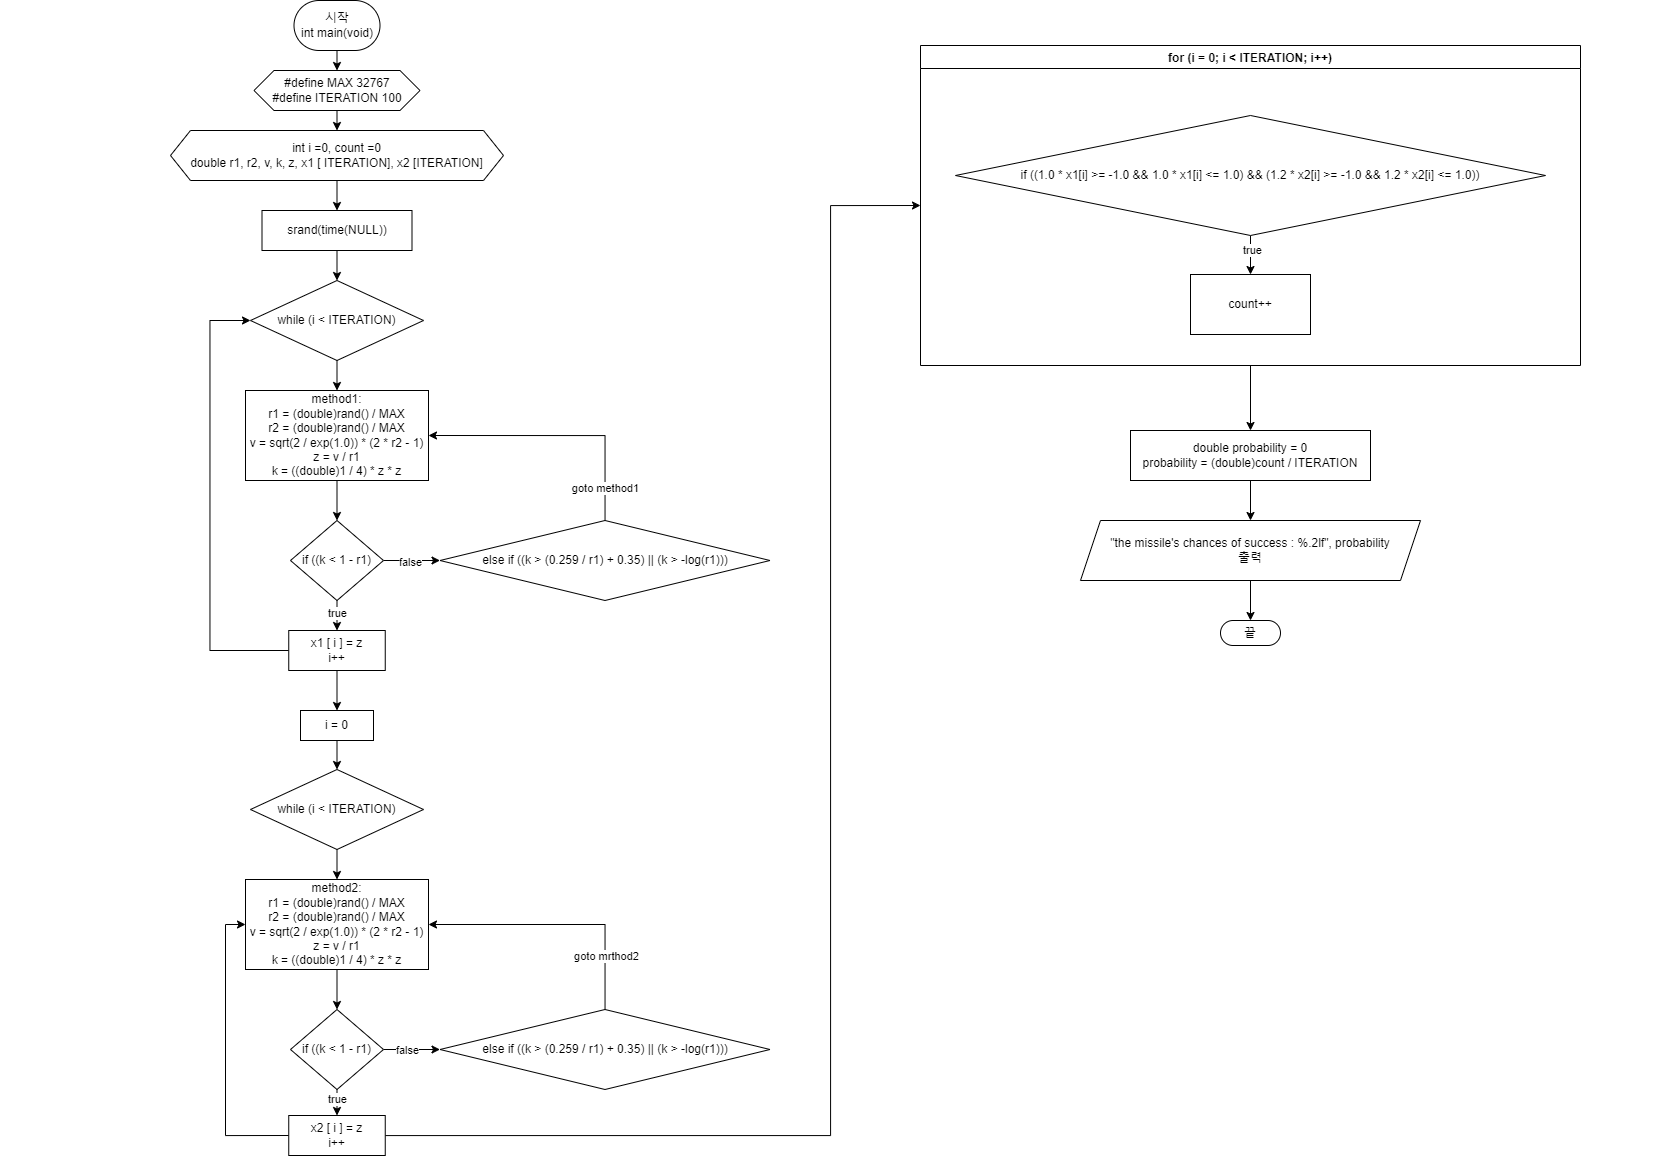

The diagram above was exported from draw.io. Its source (the exported page's mxGraphModel, read from the mxfile embedded in the PNG):
<mxGraphModel dx="1203" dy="1318" grid="1" gridSize="10" guides="1" tooltips="1" connect="1" arrows="1" fold="1" page="1" pageScale="1" pageWidth="827" pageHeight="1169" math="0" shadow="0">
  <root>
    <mxCell id="0" />
    <mxCell id="1" parent="0" />
    <mxCell id="LTDsSd43jwHgowhlwtON-10" style="edgeStyle=orthogonalEdgeStyle;rounded=0;orthogonalLoop=1;jettySize=auto;html=1;exitX=0.5;exitY=1;exitDx=0;exitDy=0;entryX=0.5;entryY=0;entryDx=0;entryDy=0;" edge="1" parent="1" source="LTDsSd43jwHgowhlwtON-1" target="LTDsSd43jwHgowhlwtON-2">
      <mxGeometry relative="1" as="geometry" />
    </mxCell>
    <mxCell id="LTDsSd43jwHgowhlwtON-1" value="시작&lt;br&gt;int main(void)" style="rounded=1;whiteSpace=wrap;html=1;arcSize=50;" vertex="1" parent="1">
      <mxGeometry x="293.5" width="86" height="50" as="geometry" />
    </mxCell>
    <mxCell id="LTDsSd43jwHgowhlwtON-11" style="edgeStyle=orthogonalEdgeStyle;rounded=0;orthogonalLoop=1;jettySize=auto;html=1;exitX=0.5;exitY=1;exitDx=0;exitDy=0;entryX=0.5;entryY=0;entryDx=0;entryDy=0;" edge="1" parent="1" source="LTDsSd43jwHgowhlwtON-2" target="LTDsSd43jwHgowhlwtON-3">
      <mxGeometry relative="1" as="geometry" />
    </mxCell>
    <mxCell id="LTDsSd43jwHgowhlwtON-2" value="#define MAX 32767&lt;br&gt;#define ITERATION 100" style="shape=hexagon;perimeter=hexagonPerimeter2;whiteSpace=wrap;html=1;fixedSize=1;" vertex="1" parent="1">
      <mxGeometry x="253.5" y="70" width="166" height="40" as="geometry" />
    </mxCell>
    <mxCell id="LTDsSd43jwHgowhlwtON-12" style="edgeStyle=orthogonalEdgeStyle;rounded=0;orthogonalLoop=1;jettySize=auto;html=1;exitX=0.5;exitY=1;exitDx=0;exitDy=0;entryX=0.5;entryY=0;entryDx=0;entryDy=0;" edge="1" parent="1" source="LTDsSd43jwHgowhlwtON-3" target="LTDsSd43jwHgowhlwtON-6">
      <mxGeometry relative="1" as="geometry" />
    </mxCell>
    <mxCell id="LTDsSd43jwHgowhlwtON-3" value="int i =0, count =0&lt;br&gt;double r1, r2, v, k, z, x1 [ ITERATION], x2 [ITERATION]" style="shape=hexagon;perimeter=hexagonPerimeter2;whiteSpace=wrap;html=1;fixedSize=1;" vertex="1" parent="1">
      <mxGeometry x="170" y="130" width="333" height="50" as="geometry" />
    </mxCell>
    <mxCell id="LTDsSd43jwHgowhlwtON-14" style="edgeStyle=orthogonalEdgeStyle;rounded=0;orthogonalLoop=1;jettySize=auto;html=1;exitX=0.5;exitY=1;exitDx=0;exitDy=0;entryX=0.5;entryY=0;entryDx=0;entryDy=0;" edge="1" parent="1" source="LTDsSd43jwHgowhlwtON-4" target="LTDsSd43jwHgowhlwtON-5">
      <mxGeometry relative="1" as="geometry" />
    </mxCell>
    <mxCell id="LTDsSd43jwHgowhlwtON-4" value="while (i &amp;lt; ITERATION)" style="rhombus;whiteSpace=wrap;html=1;" vertex="1" parent="1">
      <mxGeometry x="250" y="280" width="173" height="80" as="geometry" />
    </mxCell>
    <mxCell id="LTDsSd43jwHgowhlwtON-15" style="edgeStyle=orthogonalEdgeStyle;rounded=0;orthogonalLoop=1;jettySize=auto;html=1;exitX=0.5;exitY=1;exitDx=0;exitDy=0;entryX=0.5;entryY=0;entryDx=0;entryDy=0;" edge="1" parent="1" source="LTDsSd43jwHgowhlwtON-5" target="LTDsSd43jwHgowhlwtON-7">
      <mxGeometry relative="1" as="geometry" />
    </mxCell>
    <mxCell id="LTDsSd43jwHgowhlwtON-5" value="method1:&lt;br&gt;r1 = (double)rand() / MAX&lt;br&gt;r2 = (double)rand() / MAX&lt;br&gt;v = sqrt(2 / exp(1.0)) * (2 * r2 - 1)&lt;br&gt;z = v / r1&lt;br&gt;k = ((double)1 / 4) * z * z" style="rounded=0;whiteSpace=wrap;html=1;" vertex="1" parent="1">
      <mxGeometry x="245" y="390" width="183" height="90" as="geometry" />
    </mxCell>
    <mxCell id="LTDsSd43jwHgowhlwtON-13" style="edgeStyle=orthogonalEdgeStyle;rounded=0;orthogonalLoop=1;jettySize=auto;html=1;exitX=0.5;exitY=1;exitDx=0;exitDy=0;entryX=0.5;entryY=0;entryDx=0;entryDy=0;" edge="1" parent="1" source="LTDsSd43jwHgowhlwtON-6" target="LTDsSd43jwHgowhlwtON-4">
      <mxGeometry relative="1" as="geometry" />
    </mxCell>
    <mxCell id="LTDsSd43jwHgowhlwtON-6" value="srand(time(NULL))" style="rounded=0;whiteSpace=wrap;html=1;" vertex="1" parent="1">
      <mxGeometry x="261.5" y="210" width="150" height="40" as="geometry" />
    </mxCell>
    <mxCell id="LTDsSd43jwHgowhlwtON-16" style="edgeStyle=orthogonalEdgeStyle;rounded=0;orthogonalLoop=1;jettySize=auto;html=1;exitX=0.5;exitY=1;exitDx=0;exitDy=0;entryX=0.5;entryY=0;entryDx=0;entryDy=0;" edge="1" parent="1" source="LTDsSd43jwHgowhlwtON-7" target="LTDsSd43jwHgowhlwtON-8">
      <mxGeometry relative="1" as="geometry" />
    </mxCell>
    <mxCell id="LTDsSd43jwHgowhlwtON-39" value="true" style="edgeLabel;html=1;align=center;verticalAlign=middle;resizable=0;points=[];" vertex="1" connectable="0" parent="LTDsSd43jwHgowhlwtON-16">
      <mxGeometry x="-0.2051" relative="1" as="geometry">
        <mxPoint as="offset" />
      </mxGeometry>
    </mxCell>
    <mxCell id="LTDsSd43jwHgowhlwtON-17" style="edgeStyle=orthogonalEdgeStyle;rounded=0;orthogonalLoop=1;jettySize=auto;html=1;exitX=1;exitY=0.5;exitDx=0;exitDy=0;entryX=0;entryY=0.5;entryDx=0;entryDy=0;" edge="1" parent="1" source="LTDsSd43jwHgowhlwtON-7" target="LTDsSd43jwHgowhlwtON-9">
      <mxGeometry relative="1" as="geometry" />
    </mxCell>
    <mxCell id="LTDsSd43jwHgowhlwtON-38" value="false" style="edgeLabel;html=1;align=center;verticalAlign=middle;resizable=0;points=[];" vertex="1" connectable="0" parent="LTDsSd43jwHgowhlwtON-17">
      <mxGeometry x="-0.0892" y="-1" relative="1" as="geometry">
        <mxPoint as="offset" />
      </mxGeometry>
    </mxCell>
    <mxCell id="LTDsSd43jwHgowhlwtON-7" value="if ((k &amp;lt; 1 - r1)" style="rhombus;whiteSpace=wrap;html=1;" vertex="1" parent="1">
      <mxGeometry x="290" y="520" width="93" height="80" as="geometry" />
    </mxCell>
    <mxCell id="LTDsSd43jwHgowhlwtON-19" style="edgeStyle=orthogonalEdgeStyle;rounded=0;orthogonalLoop=1;jettySize=auto;html=1;entryX=0;entryY=0.5;entryDx=0;entryDy=0;" edge="1" parent="1" source="LTDsSd43jwHgowhlwtON-8" target="LTDsSd43jwHgowhlwtON-4">
      <mxGeometry relative="1" as="geometry">
        <Array as="points">
          <mxPoint x="209.5" y="650" />
          <mxPoint x="209.5" y="320" />
        </Array>
      </mxGeometry>
    </mxCell>
    <mxCell id="LTDsSd43jwHgowhlwtON-32" style="edgeStyle=orthogonalEdgeStyle;rounded=0;orthogonalLoop=1;jettySize=auto;html=1;exitX=0.5;exitY=1;exitDx=0;exitDy=0;entryX=0.5;entryY=0;entryDx=0;entryDy=0;" edge="1" parent="1" source="LTDsSd43jwHgowhlwtON-8" target="LTDsSd43jwHgowhlwtON-20">
      <mxGeometry relative="1" as="geometry" />
    </mxCell>
    <mxCell id="LTDsSd43jwHgowhlwtON-8" value="x1 [ i ] = z&lt;br&gt;i++" style="rounded=0;whiteSpace=wrap;html=1;" vertex="1" parent="1">
      <mxGeometry x="288.25" y="630" width="96.5" height="40" as="geometry" />
    </mxCell>
    <mxCell id="LTDsSd43jwHgowhlwtON-18" style="edgeStyle=orthogonalEdgeStyle;rounded=0;orthogonalLoop=1;jettySize=auto;html=1;entryX=1;entryY=0.5;entryDx=0;entryDy=0;" edge="1" parent="1" source="LTDsSd43jwHgowhlwtON-9" target="LTDsSd43jwHgowhlwtON-5">
      <mxGeometry relative="1" as="geometry">
        <Array as="points">
          <mxPoint x="604.5" y="435" />
        </Array>
      </mxGeometry>
    </mxCell>
    <mxCell id="LTDsSd43jwHgowhlwtON-37" value="goto method1" style="edgeLabel;html=1;align=center;verticalAlign=middle;resizable=0;points=[];" vertex="1" connectable="0" parent="LTDsSd43jwHgowhlwtON-18">
      <mxGeometry x="-0.754" relative="1" as="geometry">
        <mxPoint as="offset" />
      </mxGeometry>
    </mxCell>
    <mxCell id="LTDsSd43jwHgowhlwtON-9" value="else if ((k &amp;gt; (0.259 / r1) + 0.35) || (k &amp;gt; -log(r1)))" style="rhombus;whiteSpace=wrap;html=1;" vertex="1" parent="1">
      <mxGeometry x="439.5" y="520" width="330" height="80" as="geometry" />
    </mxCell>
    <mxCell id="LTDsSd43jwHgowhlwtON-31" style="edgeStyle=orthogonalEdgeStyle;rounded=0;orthogonalLoop=1;jettySize=auto;html=1;exitX=0.5;exitY=1;exitDx=0;exitDy=0;entryX=0.5;entryY=0;entryDx=0;entryDy=0;" edge="1" parent="1" source="LTDsSd43jwHgowhlwtON-20" target="LTDsSd43jwHgowhlwtON-22">
      <mxGeometry relative="1" as="geometry" />
    </mxCell>
    <mxCell id="LTDsSd43jwHgowhlwtON-20" value="i = 0" style="rounded=0;whiteSpace=wrap;html=1;" vertex="1" parent="1">
      <mxGeometry x="300" y="710" width="73" height="30" as="geometry" />
    </mxCell>
    <mxCell id="LTDsSd43jwHgowhlwtON-21" style="edgeStyle=orthogonalEdgeStyle;rounded=0;orthogonalLoop=1;jettySize=auto;html=1;exitX=0.5;exitY=1;exitDx=0;exitDy=0;entryX=0.5;entryY=0;entryDx=0;entryDy=0;" edge="1" parent="1" source="LTDsSd43jwHgowhlwtON-22" target="LTDsSd43jwHgowhlwtON-24">
      <mxGeometry relative="1" as="geometry" />
    </mxCell>
    <mxCell id="LTDsSd43jwHgowhlwtON-22" value="while (i &amp;lt; ITERATION)" style="rhombus;whiteSpace=wrap;html=1;" vertex="1" parent="1">
      <mxGeometry x="250" y="769" width="173" height="80" as="geometry" />
    </mxCell>
    <mxCell id="LTDsSd43jwHgowhlwtON-23" style="edgeStyle=orthogonalEdgeStyle;rounded=0;orthogonalLoop=1;jettySize=auto;html=1;exitX=0.5;exitY=1;exitDx=0;exitDy=0;entryX=0.5;entryY=0;entryDx=0;entryDy=0;" edge="1" parent="1" source="LTDsSd43jwHgowhlwtON-24" target="LTDsSd43jwHgowhlwtON-27">
      <mxGeometry relative="1" as="geometry" />
    </mxCell>
    <mxCell id="LTDsSd43jwHgowhlwtON-24" value="method2:&lt;br&gt;r1 = (double)rand() / MAX&lt;br&gt;r2 = (double)rand() / MAX&lt;br&gt;v = sqrt(2 / exp(1.0)) * (2 * r2 - 1)&lt;br&gt;z = v / r1&lt;br&gt;k = ((double)1 / 4) * z * z" style="rounded=0;whiteSpace=wrap;html=1;" vertex="1" parent="1">
      <mxGeometry x="245" y="879" width="183" height="90" as="geometry" />
    </mxCell>
    <mxCell id="LTDsSd43jwHgowhlwtON-34" style="edgeStyle=orthogonalEdgeStyle;rounded=0;orthogonalLoop=1;jettySize=auto;html=1;exitX=1;exitY=0.5;exitDx=0;exitDy=0;entryX=0;entryY=0.5;entryDx=0;entryDy=0;" edge="1" parent="1" source="LTDsSd43jwHgowhlwtON-27" target="LTDsSd43jwHgowhlwtON-33">
      <mxGeometry relative="1" as="geometry" />
    </mxCell>
    <mxCell id="LTDsSd43jwHgowhlwtON-41" value="false" style="edgeLabel;html=1;align=center;verticalAlign=middle;resizable=0;points=[];" vertex="1" connectable="0" parent="LTDsSd43jwHgowhlwtON-34">
      <mxGeometry x="-0.1981" relative="1" as="geometry">
        <mxPoint as="offset" />
      </mxGeometry>
    </mxCell>
    <mxCell id="LTDsSd43jwHgowhlwtON-55" style="edgeStyle=orthogonalEdgeStyle;rounded=0;orthogonalLoop=1;jettySize=auto;html=1;exitX=0.5;exitY=1;exitDx=0;exitDy=0;entryX=0.5;entryY=0;entryDx=0;entryDy=0;" edge="1" parent="1" source="LTDsSd43jwHgowhlwtON-27" target="LTDsSd43jwHgowhlwtON-29">
      <mxGeometry relative="1" as="geometry" />
    </mxCell>
    <mxCell id="LTDsSd43jwHgowhlwtON-58" value="true" style="edgeLabel;html=1;align=center;verticalAlign=middle;resizable=0;points=[];" vertex="1" connectable="0" parent="LTDsSd43jwHgowhlwtON-55">
      <mxGeometry x="-0.303" relative="1" as="geometry">
        <mxPoint as="offset" />
      </mxGeometry>
    </mxCell>
    <mxCell id="LTDsSd43jwHgowhlwtON-27" value="if ((k &amp;lt; 1 - r1)" style="rhombus;whiteSpace=wrap;html=1;" vertex="1" parent="1">
      <mxGeometry x="290" y="1009" width="93" height="80" as="geometry" />
    </mxCell>
    <mxCell id="LTDsSd43jwHgowhlwtON-56" style="edgeStyle=orthogonalEdgeStyle;rounded=0;orthogonalLoop=1;jettySize=auto;html=1;exitX=0;exitY=0.5;exitDx=0;exitDy=0;entryX=0;entryY=0.5;entryDx=0;entryDy=0;" edge="1" parent="1" source="LTDsSd43jwHgowhlwtON-29" target="LTDsSd43jwHgowhlwtON-24">
      <mxGeometry relative="1" as="geometry" />
    </mxCell>
    <mxCell id="LTDsSd43jwHgowhlwtON-57" style="edgeStyle=orthogonalEdgeStyle;rounded=0;orthogonalLoop=1;jettySize=auto;html=1;entryX=0;entryY=0.5;entryDx=0;entryDy=0;" edge="1" parent="1" source="LTDsSd43jwHgowhlwtON-29" target="LTDsSd43jwHgowhlwtON-42">
      <mxGeometry relative="1" as="geometry">
        <Array as="points">
          <mxPoint x="830" y="1135" />
          <mxPoint x="830" y="205" />
        </Array>
      </mxGeometry>
    </mxCell>
    <mxCell id="LTDsSd43jwHgowhlwtON-29" value="x2 [ i ] = z&lt;br&gt;i++" style="rounded=0;whiteSpace=wrap;html=1;" vertex="1" parent="1">
      <mxGeometry x="288.25" y="1115" width="96.5" height="40" as="geometry" />
    </mxCell>
    <mxCell id="LTDsSd43jwHgowhlwtON-35" style="edgeStyle=orthogonalEdgeStyle;rounded=0;orthogonalLoop=1;jettySize=auto;html=1;entryX=1;entryY=0.5;entryDx=0;entryDy=0;" edge="1" parent="1" source="LTDsSd43jwHgowhlwtON-33" target="LTDsSd43jwHgowhlwtON-24">
      <mxGeometry relative="1" as="geometry">
        <Array as="points">
          <mxPoint x="604.5" y="924" />
        </Array>
      </mxGeometry>
    </mxCell>
    <mxCell id="LTDsSd43jwHgowhlwtON-36" value="goto mrthod2" style="edgeLabel;html=1;align=center;verticalAlign=middle;resizable=0;points=[];" vertex="1" connectable="0" parent="LTDsSd43jwHgowhlwtON-35">
      <mxGeometry x="-0.587" y="-1" relative="1" as="geometry">
        <mxPoint as="offset" />
      </mxGeometry>
    </mxCell>
    <mxCell id="LTDsSd43jwHgowhlwtON-33" value="else if ((k &amp;gt; (0.259 / r1) + 0.35) || (k &amp;gt; -log(r1)))" style="rhombus;whiteSpace=wrap;html=1;" vertex="1" parent="1">
      <mxGeometry x="439.5" y="1009" width="330" height="80" as="geometry" />
    </mxCell>
    <mxCell id="LTDsSd43jwHgowhlwtON-49" style="edgeStyle=orthogonalEdgeStyle;rounded=0;orthogonalLoop=1;jettySize=auto;html=1;exitX=0.5;exitY=1;exitDx=0;exitDy=0;entryX=0.5;entryY=0;entryDx=0;entryDy=0;" edge="1" parent="1" source="LTDsSd43jwHgowhlwtON-42" target="LTDsSd43jwHgowhlwtON-48">
      <mxGeometry relative="1" as="geometry" />
    </mxCell>
    <mxCell id="LTDsSd43jwHgowhlwtON-42" value="for (i = 0; i &lt; ITERATION; i++)" style="swimlane;" vertex="1" parent="1">
      <mxGeometry x="920" y="45" width="660" height="320" as="geometry" />
    </mxCell>
    <mxCell id="LTDsSd43jwHgowhlwtON-46" style="edgeStyle=orthogonalEdgeStyle;rounded=0;orthogonalLoop=1;jettySize=auto;html=1;exitX=0.5;exitY=1;exitDx=0;exitDy=0;entryX=0.5;entryY=0;entryDx=0;entryDy=0;" edge="1" parent="LTDsSd43jwHgowhlwtON-42" source="LTDsSd43jwHgowhlwtON-44" target="LTDsSd43jwHgowhlwtON-45">
      <mxGeometry relative="1" as="geometry" />
    </mxCell>
    <mxCell id="LTDsSd43jwHgowhlwtON-54" value="true" style="edgeLabel;html=1;align=center;verticalAlign=middle;resizable=0;points=[];" vertex="1" connectable="0" parent="LTDsSd43jwHgowhlwtON-46">
      <mxGeometry x="-0.3151" y="1" relative="1" as="geometry">
        <mxPoint as="offset" />
      </mxGeometry>
    </mxCell>
    <mxCell id="LTDsSd43jwHgowhlwtON-44" value="if ((1.0 * x1[i] &amp;gt;= -1.0 &amp;amp;&amp;amp; 1.0 * x1[i] &amp;lt;= 1.0) &amp;amp;&amp;amp; (1.2 * x2[i] &amp;gt;= -1.0 &amp;amp;&amp;amp; 1.2 * x2[i] &amp;lt;= 1.0))" style="rhombus;whiteSpace=wrap;html=1;" vertex="1" parent="LTDsSd43jwHgowhlwtON-42">
      <mxGeometry x="35" y="70" width="590" height="120" as="geometry" />
    </mxCell>
    <mxCell id="LTDsSd43jwHgowhlwtON-45" value="count++" style="rounded=0;whiteSpace=wrap;html=1;" vertex="1" parent="LTDsSd43jwHgowhlwtON-42">
      <mxGeometry x="270" y="229" width="120" height="60" as="geometry" />
    </mxCell>
    <mxCell id="LTDsSd43jwHgowhlwtON-52" style="edgeStyle=orthogonalEdgeStyle;rounded=0;orthogonalLoop=1;jettySize=auto;html=1;exitX=0.5;exitY=1;exitDx=0;exitDy=0;entryX=0.5;entryY=0;entryDx=0;entryDy=0;" edge="1" parent="1" source="LTDsSd43jwHgowhlwtON-48" target="LTDsSd43jwHgowhlwtON-50">
      <mxGeometry relative="1" as="geometry" />
    </mxCell>
    <mxCell id="LTDsSd43jwHgowhlwtON-48" value="double&amp;nbsp;probability = 0&lt;br&gt;probability = (double)count / ITERATION" style="rounded=0;whiteSpace=wrap;html=1;" vertex="1" parent="1">
      <mxGeometry x="1130" y="430" width="240" height="50" as="geometry" />
    </mxCell>
    <mxCell id="LTDsSd43jwHgowhlwtON-53" style="edgeStyle=orthogonalEdgeStyle;rounded=0;orthogonalLoop=1;jettySize=auto;html=1;exitX=0.5;exitY=1;exitDx=0;exitDy=0;entryX=0.5;entryY=0;entryDx=0;entryDy=0;" edge="1" parent="1" source="LTDsSd43jwHgowhlwtON-50" target="LTDsSd43jwHgowhlwtON-51">
      <mxGeometry relative="1" as="geometry" />
    </mxCell>
    <mxCell id="LTDsSd43jwHgowhlwtON-50" value="&quot;the missile's chances of success : %.2lf&quot;, probability&lt;br&gt;출력" style="shape=parallelogram;perimeter=parallelogramPerimeter;whiteSpace=wrap;html=1;fixedSize=1;" vertex="1" parent="1">
      <mxGeometry x="1080" y="520" width="340" height="60" as="geometry" />
    </mxCell>
    <mxCell id="LTDsSd43jwHgowhlwtON-51" value="끝" style="rounded=1;whiteSpace=wrap;html=1;arcSize=50;" vertex="1" parent="1">
      <mxGeometry x="1220" y="620" width="60" height="25" as="geometry" />
    </mxCell>
  </root>
</mxGraphModel>